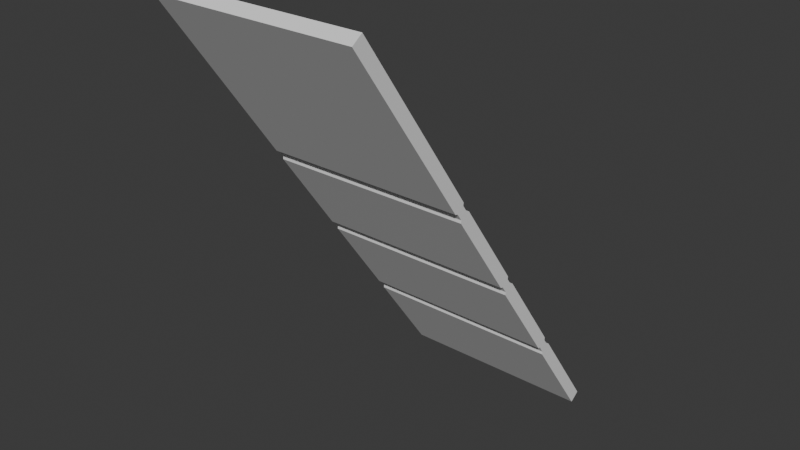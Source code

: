 # Source: Tall_Stairs.blend  (saved by Blender 4.4.30; exported with 4.5.12 LTS)
import bpy
from mathutils import Matrix  # noqa: F401  (used for matrix-valued properties, if any)

bpy.ops.wm.read_factory_settings(use_empty=True)
scene = bpy.context.scene
scene.name = 'Scene'

# ---- collections
col_collection = bpy.data.collections.new('Collection'); scene.collection.children.link(col_collection)

# ---- world
world_world = bpy.data.worlds.new('World'); scene.world = world_world
world_world.use_nodes = True; world_world.node_tree.nodes.clear()
_N = world_world.node_tree.nodes; _L = world_world.node_tree.links
n0 = _N.new('ShaderNodeOutputWorld'); n0.name = 'World Output'; n0.location = (300, 300)
n1 = _N.new('ShaderNodeBackground'); n1.name = 'Background'; n1.location = (10, 300)
n1.inputs[0].default_value = (0.05088, 0.05088, 0.05088, 1.0)
_L.new(n1.outputs[0], n0.inputs[0])
n0.is_active_output = True
world_world.color = (0.05088, 0.05088, 0.05088)
world_world.sun_shadow_jitter_overblur = 0.0

# ---- meshes
me_cube_002 = bpy.data.meshes.new('Cube.002')
me_cube_002.from_pydata([(-0.4194, -0.02134, -0.01506), (-0.4194, 0.02134, 0.01506), (-0.4194, 1.35, -1.962), (-0.4194, 1.392, -1.932), (0.4194, -0.02134, -0.01506), (0.4194, 0.02134, 0.01506), (0.4194, 1.35, -1.962), (0.4194, 1.392, -1.932), (-0.4194, 0.7574, -1.123), (-0.4194, 0.789, -1.168), (-0.4194, 0.8317, -1.137), (-0.4194, 0.8, -1.093), (0.4194, 0.789, -1.168), (0.4194, 0.7574, -1.123), (0.4194, 0.8, -1.093), (0.4194, 0.8317, -1.137), (-0.4194, 1.12, -1.546), (-0.4194, 1.088, -1.501), (0.4194, 1.046, -1.531), (0.4194, 1.077, -1.576), (-0.4194, 1.046, -1.531), (-0.4194, 1.077, -1.576), (0.4194, 1.12, -1.546), (0.4194, 1.088, -1.501), (-0.4194, 0.5008, -0.759), (-0.4194, 0.4691, -0.7141), (0.4194, 0.5118, -0.684), (0.4194, 0.5435, -0.7289), (-0.4194, 0.5118, -0.684), (-0.4194, 0.5435, -0.7289), (0.4194, 0.5008, -0.759), (0.4194, 0.4691, -0.7141), (-0.4194, 0.8197, -1.134), (-0.4194, 0.799, -1.105), (0.4194, 0.799, -1.105), (0.4194, 0.8197, -1.134), (0.4194, 0.7901, -1.155), (0.4194, 0.7693, -1.126), (-0.4194, 0.7693, -1.126), (-0.4194, 0.7901, -1.155), (0.4194, 1.108, -1.543), (0.4194, 1.087, -1.513), (0.4194, 1.058, -1.534), (0.4194, 1.078, -1.564), (-0.4194, 1.058, -1.534), (-0.4194, 1.078, -1.564), (-0.4194, 1.108, -1.543), (-0.4194, 1.087, -1.513), (-0.4194, 0.5107, -0.6964), (-0.4194, 0.5315, -0.7258), (-0.4194, 0.5018, -0.7467), (-0.4194, 0.4811, -0.7173), (0.4194, 0.5107, -0.6964), (0.4194, 0.5315, -0.7258), (0.4194, 0.5018, -0.7467), (0.4194, 0.4811, -0.7173)], [], [(2, 6, 19, 21), (2, 3, 7, 6), (4, 5, 1, 0), (26, 28, 1, 5), (31, 26, 5, 4), (13, 14, 27, 30), (8, 13, 30, 24), (7, 3, 16, 22), (20, 18, 12, 9), (0, 1, 28, 25), (6, 7, 22, 19), (21, 16, 3, 2), (24, 29, 11, 8), (25, 31, 4, 0), (23, 17, 10, 15), (14, 11, 29, 27), (18, 23, 15, 12), (17, 23, 41, 47), (13, 8, 38, 37), (25, 28, 48, 51), (26, 31, 55, 52), (8, 11, 33, 38), (24, 30, 54, 50), (21, 19, 43, 45), (15, 10, 32, 35), (29, 24, 50, 49), (10, 9, 39, 32), (31, 25, 51, 55), (12, 15, 35, 36), (9, 10, 17, 20), (33, 34, 35, 32), (37, 38, 39, 36), (34, 37, 36, 35), (32, 39, 38, 33), (41, 42, 43, 40), (42, 44, 45, 43), (47, 41, 40, 46), (46, 45, 44, 47), (49, 50, 51, 48), (48, 52, 53, 49), (55, 51, 50, 54), (52, 55, 54, 53), (30, 27, 53, 54), (23, 18, 42, 41), (28, 26, 52, 48), (22, 16, 46, 40), (9, 12, 36, 39), (16, 21, 45, 46), (19, 22, 40, 43), (27, 29, 49, 53), (14, 13, 37, 34), (20, 17, 47, 44), (11, 14, 34, 33), (18, 20, 44, 42)])
_uv = me_cube_002.uv_layers.new(name='UVMap')
_uv.uv.foreach_set('vector', [2.98e-08, 0.0, 1.0, 0.0, 1.0, 0.2363, 2.98e-08, 0.2363, 2.98e-08, 0.4721, 2.98e-08, 0.5279, 1.0, 0.5279, 1.0, 0.4721, 1.0, 0.4721, 1.0, 0.5279, 2.98e-08, 0.5279, 2.98e-08, 0.4721, 1.0, 0.7637, 2.98e-08, 0.7637, 2.98e-08, 1.0, 1.0, 1.0, 0.4721, 0.7637, 0.5279, 0.7637, 0.5279, 1.0, 0.4721, 1.0, 0.4721, 0.5137, 0.5279, 0.5137, 0.5279, 0.7363, 0.4721, 0.7363, 2.98e-08, 0.5137, 1.0, 0.5137, 1.0, 0.7363, 2.98e-08, 0.7363, 1.0, 0.0, 2.98e-08, 0.0, 2.98e-08, 0.2363, 1.0, 0.2363, 2.98e-08, 0.2637, 1.0, 0.2637, 1.0, 0.4863, 2.98e-08, 0.4863, 0.4721, 1.0, 0.5279, 1.0, 0.5279, 0.7637, 0.4721, 0.7637, 0.4721, 0.0, 0.5279, 0.0, 0.5279, 0.2363, 0.4721, 0.2363, 0.4721, 0.2363, 0.5279, 0.2363, 0.5279, 0.0, 0.4721, 0.0, 0.4721, 0.7363, 0.5279, 0.7363, 0.5279, 0.5137, 0.4721, 0.5137, 2.98e-08, 0.7637, 1.0, 0.7637, 1.0, 1.0, 2.98e-08, 1.0, 1.0, 0.2637, 2.98e-08, 0.2637, 2.98e-08, 0.4863, 1.0, 0.4863, 1.0, 0.5137, 2.98e-08, 0.5137, 2.98e-08, 0.7363, 1.0, 0.7363, 0.4721, 0.2637, 0.5279, 0.2637, 0.5279, 0.4863, 0.4721, 0.4863, 2.98e-08, 0.5279, 1.0, 0.5279, 1.0, 0.5194, 2.98e-08, 0.5194, 1.0, 0.4721, 2.98e-08, 0.4721, 2.98e-08, 0.4806, 1.0, 0.4806, 0.4721, 0.7637, 0.5279, 0.7637, 0.5194, 0.759, 0.4806, 0.759, 0.5279, 0.7637, 0.4721, 0.7637, 0.4806, 0.759, 0.5194, 0.759, 0.4721, 0.5137, 0.5279, 0.5137, 0.5194, 0.509, 0.4806, 0.509, 2.98e-08, 0.4721, 1.0, 0.4721, 1.0, 0.4806, 2.98e-08, 0.4806, 2.98e-08, 0.4721, 1.0, 0.4721, 1.0, 0.4806, 2.98e-08, 0.4806, 1.0, 0.5279, 2.98e-08, 0.5279, 2.98e-08, 0.5194, 1.0, 0.5194, 0.5279, 0.7363, 0.4721, 0.7363, 0.4806, 0.741, 0.5194, 0.741, 0.5279, 0.4863, 0.4721, 0.4863, 0.4806, 0.491, 0.5194, 0.491, 1.0, 0.4721, 2.98e-08, 0.4721, 2.98e-08, 0.4806, 1.0, 0.4806, 0.4721, 0.4863, 0.5279, 0.4863, 0.5194, 0.491, 0.4806, 0.491, 0.4721, 0.4863, 0.5279, 0.4863, 0.5279, 0.2637, 0.4721, 0.2637, 2.98e-08, 0.509, 1.0, 0.509, 1.0, 0.491, 2.98e-08, 0.491, 1.0, 0.509, 2.98e-08, 0.509, 2.98e-08, 0.491, 1.0, 0.491, 0.5194, 0.509, 0.4806, 0.509, 0.4806, 0.491, 0.5194, 0.491, 0.5194, 0.491, 0.4806, 0.491, 0.4806, 0.509, 0.5194, 0.509, 0.5194, 0.259, 0.4806, 0.259, 0.4806, 0.241, 0.5194, 0.241, 1.0, 0.259, 2.98e-08, 0.259, 2.98e-08, 0.241, 1.0, 0.241, 2.98e-08, 0.259, 1.0, 0.259, 1.0, 0.241, 2.98e-08, 0.241, 0.5194, 0.241, 0.4806, 0.241, 0.4806, 0.259, 0.5194, 0.259, 0.5194, 0.741, 0.4806, 0.741, 0.4806, 0.759, 0.5194, 0.759, 2.98e-08, 0.759, 1.0, 0.759, 1.0, 0.741, 2.98e-08, 0.741, 1.0, 0.759, 2.98e-08, 0.759, 2.98e-08, 0.741, 1.0, 0.741, 0.5194, 0.759, 0.4806, 0.759, 0.4806, 0.741, 0.5194, 0.741, 0.4721, 0.7363, 0.5279, 0.7363, 0.5194, 0.741, 0.4806, 0.741, 0.5279, 0.2637, 0.4721, 0.2637, 0.4806, 0.259, 0.5194, 0.259, 2.98e-08, 0.5279, 1.0, 0.5279, 1.0, 0.5194, 2.98e-08, 0.5194, 1.0, 0.5279, 2.98e-08, 0.5279, 2.98e-08, 0.5194, 1.0, 0.5194, 2.98e-08, 0.4721, 1.0, 0.4721, 1.0, 0.4806, 2.98e-08, 0.4806, 0.5279, 0.2363, 0.4721, 0.2363, 0.4806, 0.241, 0.5194, 0.241, 0.4721, 0.2363, 0.5279, 0.2363, 0.5194, 0.241, 0.4806, 0.241, 1.0, 0.5279, 2.98e-08, 0.5279, 2.98e-08, 0.5194, 1.0, 0.5194, 0.5279, 0.5137, 0.4721, 0.5137, 0.4806, 0.509, 0.5194, 0.509, 0.4721, 0.2637, 0.5279, 0.2637, 0.5194, 0.259, 0.4806, 0.259, 2.98e-08, 0.5279, 1.0, 0.5279, 1.0, 0.5194, 2.98e-08, 0.5194, 1.0, 0.4721, 2.98e-08, 0.4721, 2.98e-08, 0.4806, 1.0, 0.4806])
me_cube_002.update()

# ---- objects
ob_tall_stairs = bpy.data.objects.new('Tall_Stairs', me_cube_002)

# ---- transforms, parenting, visibility, modifiers, constraints
ob_tall_stairs.location = (0.0, -0.4937, -1.245)

# ---- collection membership
col_collection.objects.link(ob_tall_stairs)

# ---- scene / render settings (as saved in the file)
scene.frame_start = 1; scene.frame_end = 250; scene.frame_set(1)
scene.render.engine = 'BLENDER_EEVEE_NEXT'
bpy.context.view_layer.update()

# ---- added for rendering (the .blend has no active camera and no usable light): camera, sun
cam_auto = bpy.data.cameras.new('AutoCamera')
cam_auto.lens = 50.0
cam_auto.sensor_width = 36.0
cam_auto.clip_end = 1000.0
ob_auto_camera = bpy.data.objects.new('AutoCamera', cam_auto)
scene.collection.objects.link(ob_auto_camera)
ob_auto_camera.location = (2.3791, -2.66313, -0.31544)
ob_auto_camera.rotation_euler = (1.09748, -7.21219e-08, 0.694738)
scene.camera = ob_auto_camera
light_auto_sun = bpy.data.lights.new('AutoSun', 'SUN')
light_auto_sun.energy = 3.0
light_auto_sun.angle = 0.0523599
ob_auto_sun = bpy.data.objects.new('AutoSun', light_auto_sun)
scene.collection.objects.link(ob_auto_sun)
ob_auto_sun.rotation_euler = (0.872665, 0.174533, 0.523599)
bpy.context.view_layer.update()
